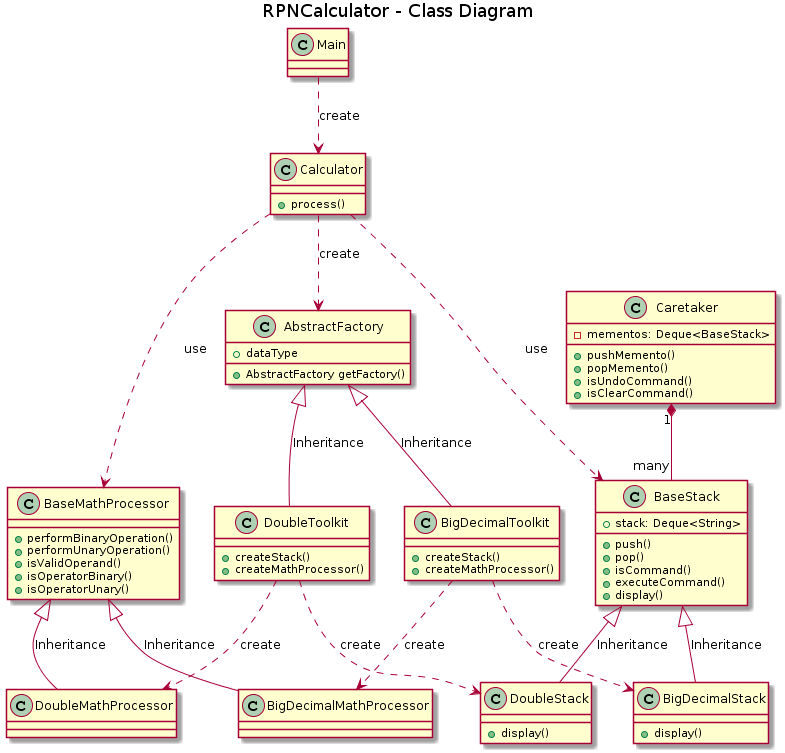

The diagram above was rendered by PlantUML. Its source (embedded in the PNG):
@startuml
title RPNCalculator - Class Diagram


class AbstractFactory {
   +dataType
   +AbstractFactory getFactory()
}

class BigDecimalToolkit{
   +createStack()
   +createMathProcessor()
}

class DoubleToolkit{
   +createStack()
   +createMathProcessor()
}
class BaseStack{
   +stack: Deque<String>
   +push()
   +pop()
   +isCommand()
   +executeCommand()
   +display()
}
class BigDecimalStack{
   +display()
}
class DoubleStack{
   +display()
}

class Calculator{
   +process()
}

class BaseMathProcessor{
   +performBinaryOperation()
   +performUnaryOperation()
   +isValidOperand()
   +isOperatorBinary()
   +isOperatorUnary()
}

class Caretaker{
   -mementos: Deque<BaseStack>
   +pushMemento()
   +popMemento()
   +isUndoCommand()
   +isClearCommand()
}

class Main{

}
Main ..> Calculator: create
Calculator ..> AbstractFactory: create
Calculator ..> BaseStack: use
Calculator ..> BaseMathProcessor: use
AbstractFactory <|-down- BigDecimalToolkit: Inheritance
AbstractFactory <|-down- DoubleToolkit: Inheritance
BigDecimalToolkit..>BigDecimalMathProcessor: create
BigDecimalToolkit..>BigDecimalStack: create
DoubleToolkit..>DoubleMathProcessor: create
DoubleToolkit..>DoubleStack: create
Caretaker "1" *-- "many" BaseStack 

BaseStack <|-down- BigDecimalStack: Inheritance
BaseStack <|-down- DoubleStack: Inheritance
BaseMathProcessor <|-down- BigDecimalMathProcessor: Inheritance
BaseMathProcessor <|-down- DoubleMathProcessor: Inheritance
@enduml